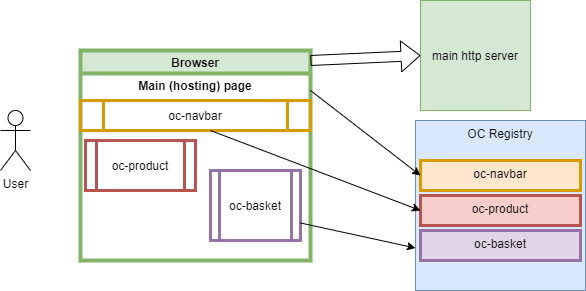

The diagram above was exported from draw.io. Its source (the exported page's mxGraphModel, read from the mxfile embedded in the PNG):
<mxGraphModel dx="1697" dy="941" grid="1" gridSize="10" guides="1" tooltips="1" connect="1" arrows="1" fold="1" page="1" pageScale="1" pageWidth="827" pageHeight="1169" math="0" shadow="0">
  <root>
    <mxCell id="0" />
    <mxCell id="1" parent="0" />
    <mxCell id="2" value="Browser" style="swimlane;fillColor=#d5e8d4;strokeColor=#82b366;strokeWidth=4;" vertex="1" parent="1">
      <mxGeometry x="110" y="140" width="230" height="210" as="geometry" />
    </mxCell>
    <mxCell id="3" value="oc-navbar" style="shape=process;whiteSpace=wrap;html=1;backgroundOutline=1;strokeColor=#d79b00;fillColor=none;strokeWidth=3;" vertex="1" parent="2">
      <mxGeometry y="50" width="230" height="30" as="geometry" />
    </mxCell>
    <mxCell id="4" value="oc-product" style="shape=process;whiteSpace=wrap;html=1;backgroundOutline=1;strokeColor=#b85450;fillColor=none;strokeWidth=3;" vertex="1" parent="2">
      <mxGeometry x="5" y="90" width="110" height="50" as="geometry" />
    </mxCell>
    <mxCell id="5" value="oc-basket" style="shape=process;whiteSpace=wrap;html=1;backgroundOutline=1;strokeColor=#9673a6;fillColor=none;strokeWidth=3;" vertex="1" parent="2">
      <mxGeometry x="130" y="120" width="90" height="70" as="geometry" />
    </mxCell>
    <mxCell id="6" value="Main (hosting) page" style="text;html=1;strokeColor=none;fillColor=none;align=center;verticalAlign=middle;whiteSpace=wrap;rounded=0;fontStyle=1" vertex="1" parent="2">
      <mxGeometry x="55" y="20" width="120" height="30" as="geometry" />
    </mxCell>
    <mxCell id="7" value="User" style="shape=umlActor;verticalLabelPosition=bottom;verticalAlign=top;html=1;outlineConnect=0;" vertex="1" parent="1">
      <mxGeometry x="30" y="200" width="30" height="60" as="geometry" />
    </mxCell>
    <mxCell id="8" value="main http server" style="whiteSpace=wrap;html=1;aspect=fixed;fillColor=#d5e8d4;strokeColor=#82b366;" vertex="1" parent="1">
      <mxGeometry x="450" y="90" width="110" height="110" as="geometry" />
    </mxCell>
    <mxCell id="9" value="OC Registry" style="whiteSpace=wrap;html=1;aspect=fixed;verticalAlign=top;fillColor=#dae8fc;strokeColor=#6c8ebf;" vertex="1" parent="1">
      <mxGeometry x="445" y="210" width="170" height="170" as="geometry" />
    </mxCell>
    <mxCell id="10" value="oc-navbar" style="rounded=0;whiteSpace=wrap;html=1;strokeWidth=3;fillColor=#ffe6cc;verticalAlign=top;strokeColor=#d79b00;" vertex="1" parent="1">
      <mxGeometry x="450" y="250" width="160" height="30" as="geometry" />
    </mxCell>
    <mxCell id="11" value="oc-product" style="rounded=0;whiteSpace=wrap;html=1;strokeWidth=3;fillColor=#f8cecc;verticalAlign=top;strokeColor=#b85450;" vertex="1" parent="1">
      <mxGeometry x="450" y="285" width="160" height="30" as="geometry" />
    </mxCell>
    <mxCell id="12" value="oc-basket" style="rounded=0;whiteSpace=wrap;html=1;strokeWidth=3;fillColor=#e1d5e7;verticalAlign=top;strokeColor=#9673a6;" vertex="1" parent="1">
      <mxGeometry x="450" y="320" width="160" height="30" as="geometry" />
    </mxCell>
    <mxCell id="13" value="" style="endArrow=classic;html=1;entryX=0;entryY=0.5;entryDx=0;entryDy=0;" edge="1" target="11" parent="1">
      <mxGeometry width="50" height="50" relative="1" as="geometry">
        <mxPoint x="240" y="220" as="sourcePoint" />
        <mxPoint x="355" y="297.5" as="targetPoint" />
      </mxGeometry>
    </mxCell>
    <mxCell id="14" value="" style="endArrow=classic;html=1;" edge="1" parent="1">
      <mxGeometry width="50" height="50" relative="1" as="geometry">
        <mxPoint x="340" y="180" as="sourcePoint" />
        <mxPoint x="450" y="265" as="targetPoint" />
      </mxGeometry>
    </mxCell>
    <mxCell id="15" value="" style="endArrow=classic;html=1;entryX=0;entryY=0.75;entryDx=0;entryDy=0;exitX=1;exitY=0.75;exitDx=0;exitDy=0;" edge="1" source="5" target="9" parent="1">
      <mxGeometry width="50" height="50" relative="1" as="geometry">
        <mxPoint x="330" y="260" as="sourcePoint" />
        <mxPoint x="380" y="210" as="targetPoint" />
      </mxGeometry>
    </mxCell>
    <mxCell id="16" value="" style="shape=flexArrow;endArrow=classic;html=1;entryX=0;entryY=0.5;entryDx=0;entryDy=0;" edge="1" target="8" parent="1">
      <mxGeometry width="50" height="50" relative="1" as="geometry">
        <mxPoint x="340" y="150" as="sourcePoint" />
        <mxPoint x="390" y="100" as="targetPoint" />
      </mxGeometry>
    </mxCell>
  </root>
</mxGraphModel>